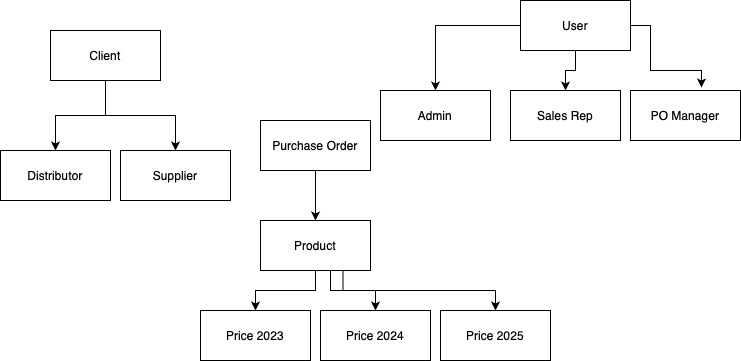

The diagram above was exported from draw.io. Its source (the exported page's mxGraphModel, read from the mxfile embedded in the PNG):
<mxGraphModel dx="946" dy="576" grid="1" gridSize="10" guides="1" tooltips="1" connect="1" arrows="1" fold="1" page="1" pageScale="1" pageWidth="827" pageHeight="1169" math="0" shadow="0">
  <root>
    <mxCell id="0" />
    <mxCell id="1" parent="0" />
    <mxCell id="qsWysuxf_XkLbRvyPQ7p-6" value="" style="edgeStyle=orthogonalEdgeStyle;rounded=0;orthogonalLoop=1;jettySize=auto;html=1;" parent="1" source="qsWysuxf_XkLbRvyPQ7p-1" target="qsWysuxf_XkLbRvyPQ7p-5" edge="1">
      <mxGeometry relative="1" as="geometry" />
    </mxCell>
    <mxCell id="qsWysuxf_XkLbRvyPQ7p-8" value="" style="edgeStyle=orthogonalEdgeStyle;rounded=0;orthogonalLoop=1;jettySize=auto;html=1;" parent="1" source="qsWysuxf_XkLbRvyPQ7p-1" target="qsWysuxf_XkLbRvyPQ7p-7" edge="1">
      <mxGeometry relative="1" as="geometry" />
    </mxCell>
    <mxCell id="qsWysuxf_XkLbRvyPQ7p-1" value="Client" style="html=1;whiteSpace=wrap;" parent="1" vertex="1">
      <mxGeometry x="130" y="120" width="110" height="50" as="geometry" />
    </mxCell>
    <mxCell id="qsWysuxf_XkLbRvyPQ7p-5" value="Distributor" style="html=1;whiteSpace=wrap;" parent="1" vertex="1">
      <mxGeometry x="80" y="240" width="110" height="50" as="geometry" />
    </mxCell>
    <mxCell id="qsWysuxf_XkLbRvyPQ7p-7" value="Supplier" style="html=1;whiteSpace=wrap;" parent="1" vertex="1">
      <mxGeometry x="200" y="240" width="110" height="50" as="geometry" />
    </mxCell>
    <mxCell id="qsWysuxf_XkLbRvyPQ7p-11" value="" style="edgeStyle=orthogonalEdgeStyle;rounded=0;orthogonalLoop=1;jettySize=auto;html=1;" parent="1" source="qsWysuxf_XkLbRvyPQ7p-9" target="qsWysuxf_XkLbRvyPQ7p-10" edge="1">
      <mxGeometry relative="1" as="geometry" />
    </mxCell>
    <mxCell id="qsWysuxf_XkLbRvyPQ7p-9" value="Purchase Order" style="html=1;whiteSpace=wrap;" parent="1" vertex="1">
      <mxGeometry x="340" y="210" width="110" height="50" as="geometry" />
    </mxCell>
    <mxCell id="qsWysuxf_XkLbRvyPQ7p-13" value="" style="edgeStyle=orthogonalEdgeStyle;rounded=0;orthogonalLoop=1;jettySize=auto;html=1;" parent="1" source="qsWysuxf_XkLbRvyPQ7p-10" target="qsWysuxf_XkLbRvyPQ7p-12" edge="1">
      <mxGeometry relative="1" as="geometry" />
    </mxCell>
    <mxCell id="qsWysuxf_XkLbRvyPQ7p-16" style="edgeStyle=orthogonalEdgeStyle;rounded=0;orthogonalLoop=1;jettySize=auto;html=1;exitX=0.75;exitY=1;exitDx=0;exitDy=0;entryX=0.5;entryY=0;entryDx=0;entryDy=0;" parent="1" source="qsWysuxf_XkLbRvyPQ7p-10" target="qsWysuxf_XkLbRvyPQ7p-14" edge="1">
      <mxGeometry relative="1" as="geometry">
        <Array as="points">
          <mxPoint x="410" y="360" />
          <mxPoint x="410" y="380" />
          <mxPoint x="455" y="380" />
        </Array>
      </mxGeometry>
    </mxCell>
    <mxCell id="qsWysuxf_XkLbRvyPQ7p-18" style="edgeStyle=orthogonalEdgeStyle;rounded=0;orthogonalLoop=1;jettySize=auto;html=1;exitX=0.75;exitY=1;exitDx=0;exitDy=0;" parent="1" source="qsWysuxf_XkLbRvyPQ7p-10" target="qsWysuxf_XkLbRvyPQ7p-17" edge="1">
      <mxGeometry relative="1" as="geometry" />
    </mxCell>
    <mxCell id="qsWysuxf_XkLbRvyPQ7p-10" value="Product" style="html=1;whiteSpace=wrap;" parent="1" vertex="1">
      <mxGeometry x="340" y="310" width="110" height="50" as="geometry" />
    </mxCell>
    <mxCell id="qsWysuxf_XkLbRvyPQ7p-12" value="Price 2023" style="html=1;whiteSpace=wrap;" parent="1" vertex="1">
      <mxGeometry x="280" y="400" width="110" height="50" as="geometry" />
    </mxCell>
    <mxCell id="qsWysuxf_XkLbRvyPQ7p-14" value="Price 2024" style="html=1;whiteSpace=wrap;" parent="1" vertex="1">
      <mxGeometry x="400" y="400" width="110" height="50" as="geometry" />
    </mxCell>
    <mxCell id="qsWysuxf_XkLbRvyPQ7p-17" value="Price 2025" style="html=1;whiteSpace=wrap;" parent="1" vertex="1">
      <mxGeometry x="520" y="400" width="110" height="50" as="geometry" />
    </mxCell>
    <mxCell id="qsWysuxf_XkLbRvyPQ7p-21" value="" style="edgeStyle=orthogonalEdgeStyle;rounded=0;orthogonalLoop=1;jettySize=auto;html=1;" parent="1" source="qsWysuxf_XkLbRvyPQ7p-19" target="qsWysuxf_XkLbRvyPQ7p-20" edge="1">
      <mxGeometry relative="1" as="geometry" />
    </mxCell>
    <mxCell id="qsWysuxf_XkLbRvyPQ7p-24" style="edgeStyle=orthogonalEdgeStyle;rounded=0;orthogonalLoop=1;jettySize=auto;html=1;exitX=0.5;exitY=1;exitDx=0;exitDy=0;" parent="1" source="qsWysuxf_XkLbRvyPQ7p-19" target="qsWysuxf_XkLbRvyPQ7p-22" edge="1">
      <mxGeometry relative="1" as="geometry" />
    </mxCell>
    <mxCell id="qsWysuxf_XkLbRvyPQ7p-25" style="edgeStyle=orthogonalEdgeStyle;rounded=0;orthogonalLoop=1;jettySize=auto;html=1;entryX=0.645;entryY=-0.06;entryDx=0;entryDy=0;entryPerimeter=0;" parent="1" source="qsWysuxf_XkLbRvyPQ7p-19" target="qsWysuxf_XkLbRvyPQ7p-23" edge="1">
      <mxGeometry relative="1" as="geometry">
        <mxPoint x="780" y="150" as="targetPoint" />
        <Array as="points">
          <mxPoint x="730" y="115" />
          <mxPoint x="730" y="160" />
          <mxPoint x="781" y="160" />
        </Array>
      </mxGeometry>
    </mxCell>
    <mxCell id="qsWysuxf_XkLbRvyPQ7p-19" value="User" style="html=1;whiteSpace=wrap;" parent="1" vertex="1">
      <mxGeometry x="600" y="90" width="110" height="50" as="geometry" />
    </mxCell>
    <mxCell id="qsWysuxf_XkLbRvyPQ7p-20" value="Admin" style="html=1;whiteSpace=wrap;" parent="1" vertex="1">
      <mxGeometry x="460" y="180" width="110" height="50" as="geometry" />
    </mxCell>
    <mxCell id="qsWysuxf_XkLbRvyPQ7p-22" value="Sales Rep" style="html=1;whiteSpace=wrap;" parent="1" vertex="1">
      <mxGeometry x="590" y="180" width="110" height="50" as="geometry" />
    </mxCell>
    <mxCell id="qsWysuxf_XkLbRvyPQ7p-23" value="PO Manager" style="html=1;whiteSpace=wrap;" parent="1" vertex="1">
      <mxGeometry x="710" y="180" width="110" height="50" as="geometry" />
    </mxCell>
  </root>
</mxGraphModel>